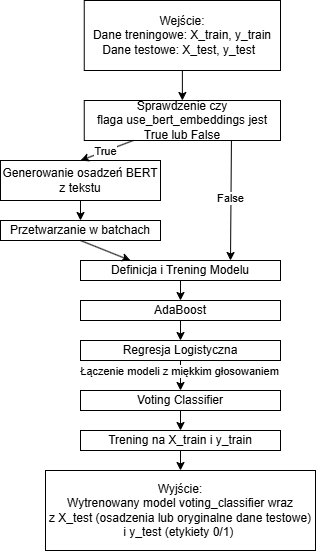

The diagram above was exported from draw.io. Its source (the exported page's mxGraphModel, read from the mxfile embedded in the PNG):
<mxGraphModel dx="980" dy="535" grid="1" gridSize="10" guides="1" tooltips="1" connect="1" arrows="1" fold="1" page="1" pageScale="1" pageWidth="827" pageHeight="1169" math="0" shadow="0">
  <root>
    <mxCell id="0" />
    <mxCell id="1" parent="0" />
    <mxCell id="1vWLglgZmv3Se8tMLZdG-1" value="&lt;div&gt;Wejście:&lt;/div&gt;&lt;div&gt;&lt;span style=&quot;background-color: transparent; color: light-dark(rgb(0, 0, 0), rgb(255, 255, 255));&quot;&gt;Dane treningowe: X_train, y_train&lt;/span&gt;&lt;/div&gt;&lt;div&gt;&lt;span style=&quot;background-color: transparent; color: light-dark(rgb(0, 0, 0), rgb(255, 255, 255));&quot;&gt;Dane testowe: X_test, y_test&amp;nbsp;&amp;nbsp;&lt;/span&gt;&lt;/div&gt;" style="rounded=0;whiteSpace=wrap;html=1;" vertex="1" parent="1">
      <mxGeometry x="163.75" width="196.25" height="70" as="geometry" />
    </mxCell>
    <mxCell id="1vWLglgZmv3Se8tMLZdG-2" value="Sprawdzenie czy flaga&amp;nbsp;&lt;span style=&quot;background-color: transparent; color: light-dark(rgb(0, 0, 0), rgb(255, 255, 255));&quot;&gt;use_bert_embeddings jest True lub False&lt;/span&gt;" style="rounded=0;whiteSpace=wrap;html=1;" vertex="1" parent="1">
      <mxGeometry x="163.75" y="100" width="196.25" height="40" as="geometry" />
    </mxCell>
    <mxCell id="1vWLglgZmv3Se8tMLZdG-3" value="&lt;div&gt;Generowanie osadzeń BERT z tekstu&lt;/div&gt;" style="rounded=0;whiteSpace=wrap;html=1;" vertex="1" parent="1">
      <mxGeometry x="80" y="160" width="160" height="40" as="geometry" />
    </mxCell>
    <mxCell id="1vWLglgZmv3Se8tMLZdG-4" value="Przetwarzanie w batchach" style="rounded=0;whiteSpace=wrap;html=1;" vertex="1" parent="1">
      <mxGeometry x="80" y="220" width="160" height="20" as="geometry" />
    </mxCell>
    <mxCell id="1vWLglgZmv3Se8tMLZdG-5" value="&lt;div&gt;Definicja i Trening Modelu&lt;/div&gt;" style="rounded=0;whiteSpace=wrap;html=1;" vertex="1" parent="1">
      <mxGeometry x="160" y="260" width="200" height="20" as="geometry" />
    </mxCell>
    <mxCell id="1vWLglgZmv3Se8tMLZdG-6" value="" style="endArrow=classic;html=1;rounded=0;exitX=0.25;exitY=1;exitDx=0;exitDy=0;entryX=0.5;entryY=0;entryDx=0;entryDy=0;" edge="1" parent="1" source="1vWLglgZmv3Se8tMLZdG-2" target="1vWLglgZmv3Se8tMLZdG-3">
      <mxGeometry width="50" height="50" relative="1" as="geometry">
        <mxPoint x="310" y="210" as="sourcePoint" />
        <mxPoint x="360" y="160" as="targetPoint" />
      </mxGeometry>
    </mxCell>
    <mxCell id="1vWLglgZmv3Se8tMLZdG-7" value="True" style="edgeLabel;html=1;align=center;verticalAlign=middle;resizable=0;points=[];" vertex="1" connectable="0" parent="1vWLglgZmv3Se8tMLZdG-6">
      <mxGeometry x="0.0574" relative="1" as="geometry">
        <mxPoint as="offset" />
      </mxGeometry>
    </mxCell>
    <mxCell id="1vWLglgZmv3Se8tMLZdG-8" value="" style="endArrow=classic;html=1;rounded=0;exitX=0.5;exitY=1;exitDx=0;exitDy=0;entryX=0.5;entryY=0;entryDx=0;entryDy=0;" edge="1" parent="1" source="1vWLglgZmv3Se8tMLZdG-3" target="1vWLglgZmv3Se8tMLZdG-4">
      <mxGeometry width="50" height="50" relative="1" as="geometry">
        <mxPoint x="310" y="210" as="sourcePoint" />
        <mxPoint x="360" y="160" as="targetPoint" />
      </mxGeometry>
    </mxCell>
    <mxCell id="1vWLglgZmv3Se8tMLZdG-9" value="" style="endArrow=classic;html=1;rounded=0;exitX=0.5;exitY=1;exitDx=0;exitDy=0;entryX=0.25;entryY=0;entryDx=0;entryDy=0;" edge="1" parent="1" source="1vWLglgZmv3Se8tMLZdG-4" target="1vWLglgZmv3Se8tMLZdG-5">
      <mxGeometry width="50" height="50" relative="1" as="geometry">
        <mxPoint x="310" y="210" as="sourcePoint" />
        <mxPoint x="360" y="160" as="targetPoint" />
      </mxGeometry>
    </mxCell>
    <mxCell id="1vWLglgZmv3Se8tMLZdG-10" value="" style="endArrow=classic;html=1;rounded=0;exitX=0.75;exitY=1;exitDx=0;exitDy=0;entryX=0.75;entryY=0;entryDx=0;entryDy=0;" edge="1" parent="1" source="1vWLglgZmv3Se8tMLZdG-2" target="1vWLglgZmv3Se8tMLZdG-5">
      <mxGeometry width="50" height="50" relative="1" as="geometry">
        <mxPoint x="310" y="210" as="sourcePoint" />
        <mxPoint x="360" y="160" as="targetPoint" />
      </mxGeometry>
    </mxCell>
    <mxCell id="1vWLglgZmv3Se8tMLZdG-11" value="False" style="edgeLabel;html=1;align=center;verticalAlign=middle;resizable=0;points=[];" vertex="1" connectable="0" parent="1vWLglgZmv3Se8tMLZdG-10">
      <mxGeometry x="-0.0357" y="-1" relative="1" as="geometry">
        <mxPoint as="offset" />
      </mxGeometry>
    </mxCell>
    <mxCell id="1vWLglgZmv3Se8tMLZdG-12" value="&lt;div&gt;AdaBoost&lt;/div&gt;" style="rounded=0;whiteSpace=wrap;html=1;" vertex="1" parent="1">
      <mxGeometry x="160" y="300" width="200" height="20" as="geometry" />
    </mxCell>
    <mxCell id="1vWLglgZmv3Se8tMLZdG-13" value="&lt;div&gt;Regresja Logistyczna&lt;/div&gt;" style="rounded=0;whiteSpace=wrap;html=1;" vertex="1" parent="1">
      <mxGeometry x="160" y="340" width="200" height="20" as="geometry" />
    </mxCell>
    <mxCell id="1vWLglgZmv3Se8tMLZdG-14" value="&lt;div&gt;Voting Classifier&lt;/div&gt;" style="rounded=0;whiteSpace=wrap;html=1;" vertex="1" parent="1">
      <mxGeometry x="160" y="390" width="200" height="20" as="geometry" />
    </mxCell>
    <mxCell id="1vWLglgZmv3Se8tMLZdG-15" value="&lt;div&gt;Trening na X_train i y_train&lt;/div&gt;" style="rounded=0;whiteSpace=wrap;html=1;" vertex="1" parent="1">
      <mxGeometry x="160" y="430" width="200" height="20" as="geometry" />
    </mxCell>
    <mxCell id="1vWLglgZmv3Se8tMLZdG-16" value="" style="endArrow=classic;html=1;rounded=0;exitX=0.5;exitY=1;exitDx=0;exitDy=0;entryX=0.5;entryY=0;entryDx=0;entryDy=0;" edge="1" parent="1" source="1vWLglgZmv3Se8tMLZdG-14" target="1vWLglgZmv3Se8tMLZdG-15">
      <mxGeometry width="50" height="50" relative="1" as="geometry">
        <mxPoint x="310" y="310" as="sourcePoint" />
        <mxPoint x="360" y="260" as="targetPoint" />
      </mxGeometry>
    </mxCell>
    <mxCell id="1vWLglgZmv3Se8tMLZdG-18" value="" style="endArrow=classic;html=1;rounded=0;exitX=0.5;exitY=1;exitDx=0;exitDy=0;" edge="1" parent="1" source="1vWLglgZmv3Se8tMLZdG-5" target="1vWLglgZmv3Se8tMLZdG-12">
      <mxGeometry width="50" height="50" relative="1" as="geometry">
        <mxPoint x="310" y="310" as="sourcePoint" />
        <mxPoint x="360" y="260" as="targetPoint" />
      </mxGeometry>
    </mxCell>
    <mxCell id="1vWLglgZmv3Se8tMLZdG-19" value="" style="endArrow=classic;html=1;rounded=0;exitX=0.5;exitY=1;exitDx=0;exitDy=0;entryX=0.5;entryY=0;entryDx=0;entryDy=0;" edge="1" parent="1" source="1vWLglgZmv3Se8tMLZdG-12" target="1vWLglgZmv3Se8tMLZdG-13">
      <mxGeometry width="50" height="50" relative="1" as="geometry">
        <mxPoint x="310" y="310" as="sourcePoint" />
        <mxPoint x="360" y="260" as="targetPoint" />
      </mxGeometry>
    </mxCell>
    <mxCell id="1vWLglgZmv3Se8tMLZdG-20" value="" style="endArrow=classic;html=1;rounded=0;exitX=0.5;exitY=1;exitDx=0;exitDy=0;" edge="1" parent="1" source="1vWLglgZmv3Se8tMLZdG-13" target="1vWLglgZmv3Se8tMLZdG-14">
      <mxGeometry width="50" height="50" relative="1" as="geometry">
        <mxPoint x="310" y="310" as="sourcePoint" />
        <mxPoint x="360" y="260" as="targetPoint" />
      </mxGeometry>
    </mxCell>
    <mxCell id="1vWLglgZmv3Se8tMLZdG-21" value="Łączenie modeli z miękkim głosowaniem" style="edgeLabel;html=1;align=center;verticalAlign=middle;resizable=0;points=[];" vertex="1" connectable="0" parent="1vWLglgZmv3Se8tMLZdG-20">
      <mxGeometry x="-0.254" y="-1" relative="1" as="geometry">
        <mxPoint as="offset" />
      </mxGeometry>
    </mxCell>
    <mxCell id="1vWLglgZmv3Se8tMLZdG-22" value="&lt;div&gt;Wyjście:&lt;/div&gt;&lt;div&gt;Wytrenowany &lt;span style=&quot;background-color: transparent; color: light-dark(rgb(0, 0, 0), rgb(255, 255, 255));&quot;&gt;model&amp;nbsp;&lt;/span&gt;&lt;span style=&quot;background-color: transparent; color: light-dark(rgb(0, 0, 0), rgb(255, 255, 255));&quot;&gt;voting_classifier&amp;nbsp;&lt;/span&gt;&lt;span style=&quot;background-color: transparent; color: light-dark(rgb(0, 0, 0), rgb(255, 255, 255));&quot;&gt;wraz z&amp;nbsp;&lt;/span&gt;&lt;span style=&quot;background-color: transparent; color: light-dark(rgb(0, 0, 0), rgb(255, 255, 255));&quot;&gt;X_test&lt;/span&gt;&lt;span style=&quot;background-color: transparent; color: light-dark(rgb(0, 0, 0), rgb(255, 255, 255));&quot;&gt;&amp;nbsp;(o&lt;/span&gt;&lt;span style=&quot;background-color: transparent; color: light-dark(rgb(0, 0, 0), rgb(255, 255, 255));&quot;&gt;sadzenia lub oryginalne dane testowe&lt;/span&gt;&lt;span style=&quot;background-color: transparent; color: light-dark(rgb(0, 0, 0), rgb(255, 255, 255));&quot;&gt;) i&amp;nbsp;&lt;/span&gt;&lt;span style=&quot;background-color: transparent; color: light-dark(rgb(0, 0, 0), rgb(255, 255, 255));&quot;&gt;y_test (etykiety 0/1)&lt;/span&gt;&lt;span style=&quot;background-color: transparent; color: light-dark(rgb(0, 0, 0), rgb(255, 255, 255));&quot;&gt;&amp;nbsp;&lt;/span&gt;&lt;/div&gt;" style="rounded=0;whiteSpace=wrap;html=1;" vertex="1" parent="1">
      <mxGeometry x="125" y="470" width="270" height="80" as="geometry" />
    </mxCell>
    <mxCell id="1vWLglgZmv3Se8tMLZdG-23" value="" style="endArrow=classic;html=1;rounded=0;exitX=0.5;exitY=1;exitDx=0;exitDy=0;" edge="1" parent="1" source="1vWLglgZmv3Se8tMLZdG-15" target="1vWLglgZmv3Se8tMLZdG-22">
      <mxGeometry width="50" height="50" relative="1" as="geometry">
        <mxPoint x="310" y="360" as="sourcePoint" />
        <mxPoint x="360" y="310" as="targetPoint" />
      </mxGeometry>
    </mxCell>
    <mxCell id="1vWLglgZmv3Se8tMLZdG-24" value="" style="endArrow=classic;html=1;rounded=0;exitX=0.5;exitY=1;exitDx=0;exitDy=0;" edge="1" parent="1" source="1vWLglgZmv3Se8tMLZdG-1" target="1vWLglgZmv3Se8tMLZdG-2">
      <mxGeometry width="50" height="50" relative="1" as="geometry">
        <mxPoint x="310" y="210" as="sourcePoint" />
        <mxPoint x="360" y="160" as="targetPoint" />
      </mxGeometry>
    </mxCell>
  </root>
</mxGraphModel>